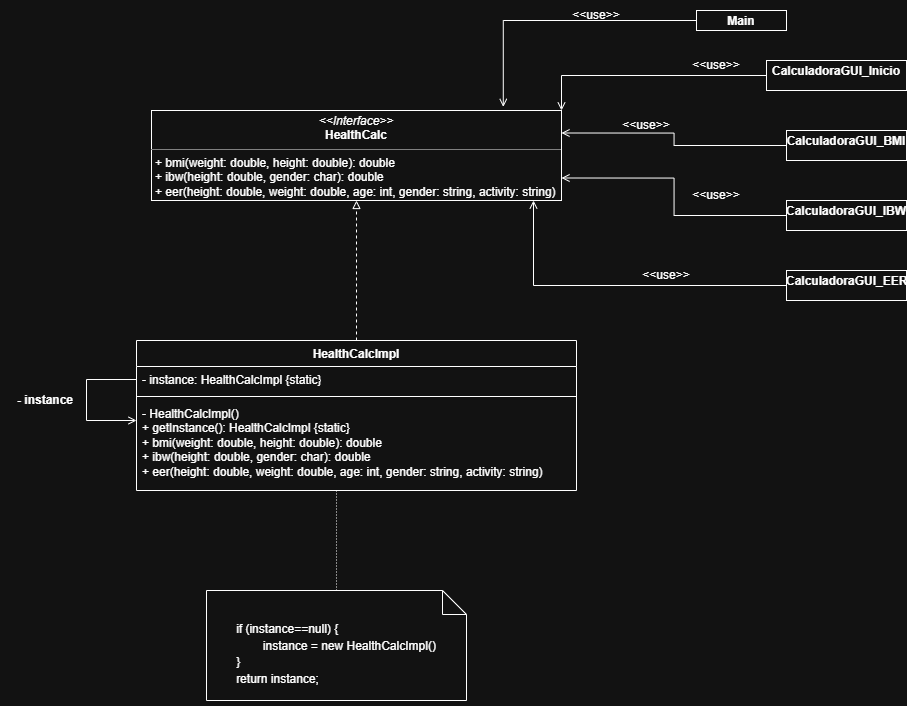

The diagram above was exported from draw.io. Its source (the exported page's mxGraphModel, read from the mxfile embedded in the PNG):
<mxGraphModel dx="1144" dy="586" grid="1" gridSize="10" guides="1" tooltips="1" connect="1" arrows="1" fold="1" page="1" pageScale="1" pageWidth="827" pageHeight="1169" math="0" shadow="0">
  <root>
    <mxCell id="0" />
    <mxCell id="1" parent="0" />
    <mxCell id="mMtXOz7E_klh4UmhtIR0-1" edge="1" parent="1" source="mMtXOz7E_klh4UmhtIR0-2" style="edgeStyle=orthogonalEdgeStyle;rounded=0;orthogonalLoop=1;jettySize=auto;html=1;entryX=0.5;entryY=1;entryDx=0;entryDy=0;dashed=1;endArrow=block;endFill=0;" target="mMtXOz7E_klh4UmhtIR0-7">
      <mxGeometry relative="1" as="geometry" />
    </mxCell>
    <mxCell id="mMtXOz7E_klh4UmhtIR0-2" parent="1" style="swimlane;fontStyle=1;align=center;verticalAlign=top;childLayout=stackLayout;horizontal=1;startSize=26;horizontalStack=0;resizeParent=1;resizeParentMax=0;resizeLast=0;collapsible=1;marginBottom=0;whiteSpace=wrap;html=1;" value="HealthCalcImpl" vertex="1">
      <mxGeometry height="150" width="440" x="550" y="400" as="geometry" />
    </mxCell>
    <mxCell id="mMtXOz7E_klh4UmhtIR0-3" edge="1" parent="mMtXOz7E_klh4UmhtIR0-2" source="mMtXOz7E_klh4UmhtIR0-4" style="edgeStyle=orthogonalEdgeStyle;rounded=0;orthogonalLoop=1;jettySize=auto;html=1;endArrow=open;endFill=0;">
      <mxGeometry relative="1" as="geometry">
        <Array as="points">
          <mxPoint x="-50" y="39" />
          <mxPoint x="-50" y="80" />
        </Array>
        <mxPoint y="80" as="targetPoint" />
      </mxGeometry>
    </mxCell>
    <mxCell id="mMtXOz7E_klh4UmhtIR0-4" parent="mMtXOz7E_klh4UmhtIR0-2" style="text;strokeColor=none;fillColor=none;align=left;verticalAlign=top;spacingLeft=4;spacingRight=4;overflow=hidden;rotatable=0;points=[[0,0.5],[1,0.5]];portConstraint=eastwest;whiteSpace=wrap;html=1;" value="- instance: HealthCalcImpl {static}&lt;div&gt;&lt;br&gt;&lt;/div&gt;" vertex="1">
      <mxGeometry height="26" width="440" y="26" as="geometry" />
    </mxCell>
    <mxCell id="mMtXOz7E_klh4UmhtIR0-5" parent="mMtXOz7E_klh4UmhtIR0-2" style="line;strokeWidth=1;fillColor=none;align=left;verticalAlign=middle;spacingTop=-1;spacingLeft=3;spacingRight=3;rotatable=0;labelPosition=right;points=[];portConstraint=eastwest;strokeColor=inherit;" value="" vertex="1">
      <mxGeometry height="8" width="440" y="52" as="geometry" />
    </mxCell>
    <mxCell id="mMtXOz7E_klh4UmhtIR0-6" parent="mMtXOz7E_klh4UmhtIR0-2" style="text;strokeColor=none;fillColor=none;align=left;verticalAlign=top;spacingLeft=4;spacingRight=4;overflow=hidden;rotatable=0;points=[[0,0.5],[1,0.5]];portConstraint=eastwest;whiteSpace=wrap;html=1;" value="- HealthCalcImpl()&lt;div&gt;+ getInstance(): HealthCalcImpl {static}&lt;/div&gt;&lt;div&gt;&lt;span style=&quot;background-color: transparent; color: light-dark(rgb(0, 0, 0), rgb(255, 255, 255));&quot;&gt;+ bmi(weight: double, height: double): double&lt;/span&gt;&lt;/div&gt;&lt;div&gt;&lt;span style=&quot;background-color: transparent; color: light-dark(rgb(0, 0, 0), rgb(255, 255, 255));&quot;&gt;+ ibw(height: double, gender: char): double&lt;/span&gt;&lt;/div&gt;&lt;div&gt;&lt;span style=&quot;background-color: transparent; color: light-dark(rgb(0, 0, 0), rgb(255, 255, 255));&quot;&gt;+ eer(height: double, weight: double, age: int, gender: string, activity: string)&lt;/span&gt;&lt;/div&gt;" vertex="1">
      <mxGeometry height="90" width="440" y="60" as="geometry" />
    </mxCell>
    <mxCell id="mMtXOz7E_klh4UmhtIR0-7" parent="1" style="verticalAlign=top;align=left;overflow=fill;html=1;whiteSpace=wrap;" value="&lt;p style=&quot;margin:0px;margin-top:4px;text-align:center;&quot;&gt;&lt;i&gt;&amp;lt;&amp;lt;Interface&amp;gt;&amp;gt;&lt;/i&gt;&lt;br&gt;&lt;b&gt;HealthCalc&lt;/b&gt;&lt;/p&gt;&lt;hr size=&quot;1&quot; style=&quot;border-style:solid;&quot;&gt;&lt;p style=&quot;margin:0px;margin-left:4px;&quot;&gt;+&amp;nbsp;bmi(weight: double, height: double): double&lt;br&gt;+ ibw(height: double, gender: char): double&lt;/p&gt;&lt;p style=&quot;margin:0px;margin-left:4px;&quot;&gt;+ eer(height: double, weight: double, age: int, gender: string, activity: string)&lt;/p&gt;&lt;p style=&quot;margin:0px;margin-left:4px;&quot;&gt;&lt;br&gt;&lt;/p&gt;&lt;hr size=&quot;1&quot; style=&quot;border-style:solid;&quot;&gt;&lt;p style=&quot;margin:0px;margin-left:4px;&quot;&gt;&lt;br&gt;&lt;/p&gt;" vertex="1">
      <mxGeometry height="90" width="410" x="565" y="170" as="geometry" />
    </mxCell>
    <mxCell id="mMtXOz7E_klh4UmhtIR0-8" parent="1" style="text;html=1;whiteSpace=wrap;strokeColor=none;fillColor=none;align=center;verticalAlign=middle;rounded=0;" value="&lt;b&gt;- instance&lt;/b&gt;" vertex="1">
      <mxGeometry height="20" width="90" x="414" y="450" as="geometry" />
    </mxCell>
    <mxCell id="mMtXOz7E_klh4UmhtIR0-9" parent="1" style="verticalAlign=top;align=left;overflow=fill;html=1;whiteSpace=wrap;" value="&lt;p style=&quot;margin:0px;margin-top:4px;text-align:center;&quot;&gt;&lt;b&gt;CalculadoraGUI_Inicio&lt;/b&gt;&lt;/p&gt;&lt;p style=&quot;margin:0px;margin-top:4px;text-align:center;&quot;&gt;&lt;br&gt;&lt;/p&gt;" vertex="1">
      <mxGeometry height="30" width="140" x="1180" y="120" as="geometry" />
    </mxCell>
    <mxCell id="mMtXOz7E_klh4UmhtIR0-10" edge="1" parent="1" source="mMtXOz7E_klh4UmhtIR0-9" style="edgeStyle=orthogonalEdgeStyle;rounded=0;orthogonalLoop=1;jettySize=auto;html=1;entryX=1;entryY=0;entryDx=0;entryDy=0;endArrow=open;endFill=0;" target="mMtXOz7E_klh4UmhtIR0-7">
      <mxGeometry relative="1" as="geometry" />
    </mxCell>
    <mxCell id="mMtXOz7E_klh4UmhtIR0-11" parent="1" style="text;html=1;whiteSpace=wrap;strokeColor=none;fillColor=none;align=center;verticalAlign=middle;rounded=0;" value="&amp;lt;&amp;lt;use&amp;gt;&amp;gt;" vertex="1">
      <mxGeometry height="30" width="60" x="1100" y="110" as="geometry" />
    </mxCell>
    <mxCell id="mMtXOz7E_klh4UmhtIR0-12" edge="1" parent="1" source="mMtXOz7E_klh4UmhtIR0-13" style="edgeStyle=orthogonalEdgeStyle;rounded=0;orthogonalLoop=1;jettySize=auto;html=1;entryX=0.858;entryY=-0.04;entryDx=0;entryDy=0;endArrow=open;endFill=0;entryPerimeter=0;" target="mMtXOz7E_klh4UmhtIR0-7">
      <mxGeometry relative="1" as="geometry" />
    </mxCell>
    <mxCell id="mMtXOz7E_klh4UmhtIR0-13" parent="1" style="verticalAlign=top;align=left;overflow=fill;html=1;whiteSpace=wrap;" value="&lt;p style=&quot;margin:0px;margin-top:4px;text-align:center;&quot;&gt;&lt;b&gt;Main&lt;/b&gt;&lt;/p&gt;" vertex="1">
      <mxGeometry height="20" width="90" x="1110" y="70" as="geometry" />
    </mxCell>
    <mxCell id="mMtXOz7E_klh4UmhtIR0-14" parent="1" style="text;html=1;whiteSpace=wrap;strokeColor=none;fillColor=none;align=center;verticalAlign=middle;rounded=0;" value="&amp;lt;&amp;lt;use&amp;gt;&amp;gt;" vertex="1">
      <mxGeometry height="30" width="60" x="980" y="60" as="geometry" />
    </mxCell>
    <mxCell id="mMtXOz7E_klh4UmhtIR0-15" edge="1" parent="1" source="mMtXOz7E_klh4UmhtIR0-16" style="edgeStyle=orthogonalEdgeStyle;rounded=0;orthogonalLoop=1;jettySize=auto;html=1;entryX=1;entryY=0.25;entryDx=0;entryDy=0;endArrow=open;endFill=0;" target="mMtXOz7E_klh4UmhtIR0-7">
      <mxGeometry relative="1" as="geometry" />
    </mxCell>
    <mxCell id="mMtXOz7E_klh4UmhtIR0-16" parent="1" style="verticalAlign=top;align=left;overflow=fill;html=1;whiteSpace=wrap;" value="&lt;p style=&quot;margin:0px;margin-top:4px;text-align:center;&quot;&gt;&lt;b&gt;CalculadoraGUI_BMI&lt;/b&gt;&lt;/p&gt;" vertex="1">
      <mxGeometry height="30" width="120" x="1200" y="190" as="geometry" />
    </mxCell>
    <mxCell id="mMtXOz7E_klh4UmhtIR0-17" parent="1" style="text;html=1;whiteSpace=wrap;strokeColor=none;fillColor=none;align=center;verticalAlign=middle;rounded=0;" value="&amp;lt;&amp;lt;use&amp;gt;&amp;gt;" vertex="1">
      <mxGeometry height="30" width="60" x="1030" y="170" as="geometry" />
    </mxCell>
    <mxCell id="XXCGU9idbWm61MPYdHtQ-6" edge="1" parent="1" source="XXCGU9idbWm61MPYdHtQ-3" style="edgeStyle=orthogonalEdgeStyle;rounded=0;orthogonalLoop=1;jettySize=auto;html=1;entryX=1;entryY=0.75;entryDx=0;entryDy=0;endArrow=open;endFill=0;" target="mMtXOz7E_klh4UmhtIR0-7">
      <mxGeometry relative="1" as="geometry" />
    </mxCell>
    <mxCell id="XXCGU9idbWm61MPYdHtQ-3" parent="1" style="verticalAlign=top;align=left;overflow=fill;html=1;whiteSpace=wrap;" value="&lt;p style=&quot;margin:0px;margin-top:4px;text-align:center;&quot;&gt;&lt;b&gt;CalculadoraGUI_IBW&lt;/b&gt;&lt;/p&gt;" vertex="1">
      <mxGeometry height="30" width="120" x="1200" y="260" as="geometry" />
    </mxCell>
    <mxCell id="XXCGU9idbWm61MPYdHtQ-4" parent="1" style="verticalAlign=top;align=left;overflow=fill;html=1;whiteSpace=wrap;" value="&lt;p style=&quot;margin:0px;margin-top:4px;text-align:center;&quot;&gt;&lt;b&gt;CalculadoraGUI_EER&lt;/b&gt;&lt;/p&gt;" vertex="1">
      <mxGeometry height="30" width="120" x="1200" y="330" as="geometry" />
    </mxCell>
    <mxCell id="XXCGU9idbWm61MPYdHtQ-7" edge="1" parent="1" source="XXCGU9idbWm61MPYdHtQ-4" style="edgeStyle=orthogonalEdgeStyle;rounded=0;orthogonalLoop=1;jettySize=auto;html=1;endArrow=open;endFill=0;">
      <mxGeometry relative="1" as="geometry">
        <mxPoint x="947" y="260" as="targetPoint" />
      </mxGeometry>
    </mxCell>
    <mxCell id="XXCGU9idbWm61MPYdHtQ-8" parent="1" style="text;html=1;whiteSpace=wrap;strokeColor=none;fillColor=none;align=center;verticalAlign=middle;rounded=0;" value="&amp;lt;&amp;lt;use&amp;gt;&amp;gt;" vertex="1">
      <mxGeometry height="30" width="60" x="1100" y="240" as="geometry" />
    </mxCell>
    <mxCell id="XXCGU9idbWm61MPYdHtQ-9" parent="1" style="text;html=1;whiteSpace=wrap;strokeColor=none;fillColor=none;align=center;verticalAlign=middle;rounded=0;" value="&amp;lt;&amp;lt;use&amp;gt;&amp;gt;" vertex="1">
      <mxGeometry height="30" width="60" x="1050" y="320" as="geometry" />
    </mxCell>
    <mxCell id="XXCGU9idbWm61MPYdHtQ-15" edge="1" parent="1" source="XXCGU9idbWm61MPYdHtQ-14" style="edgeStyle=orthogonalEdgeStyle;rounded=0;orthogonalLoop=1;jettySize=auto;html=1;endArrow=none;endFill=0;dashed=1;dashPattern=1 2;">
      <mxGeometry relative="1" as="geometry">
        <mxPoint x="750" y="550" as="targetPoint" />
      </mxGeometry>
    </mxCell>
    <mxCell id="XXCGU9idbWm61MPYdHtQ-14" parent="1" style="shape=note2;boundedLbl=1;whiteSpace=wrap;html=1;size=24;verticalAlign=top;align=center;" value="&lt;span id=&quot;docs-internal-guid-5cedc8ed-7fff-e636-bc3d-5138603a185b&quot;&gt;&lt;p dir=&quot;ltr&quot; style=&quot;line-height:1.38;text-align: justify;margin-top:0pt;margin-bottom:0pt;&quot;&gt;&lt;span style=&quot;font-family: Arial, sans-serif; background-color: transparent; font-variant: normal; vertical-align: baseline; white-space: pre-wrap;&quot;&gt;&lt;font&gt;if (instance==null) {&lt;/font&gt;&lt;/span&gt;&lt;/p&gt;&lt;p dir=&quot;ltr&quot; style=&quot;line-height:1.38;text-align: justify;margin-top:0pt;margin-bottom:0pt;&quot;&gt;&lt;font&gt;&lt;span style=&quot;font-family: Arial, sans-serif; background-color: transparent; font-variant: normal; vertical-align: baseline; white-space: pre-wrap;&quot;&gt;&lt;span class=&quot;Apple-tab-span&quot; style=&quot;white-space:pre;&quot;&gt;&#09;&lt;/span&gt;&lt;/span&gt;&lt;span style=&quot;font-family: Arial, sans-serif; background-color: transparent; font-variant: normal; vertical-align: baseline; white-space: pre-wrap;&quot;&gt;instance = new HealthCalcImpl()&lt;/span&gt;&lt;/font&gt;&lt;/p&gt;&lt;p dir=&quot;ltr&quot; style=&quot;line-height:1.38;text-align: justify;margin-top:0pt;margin-bottom:0pt;&quot;&gt;&lt;span style=&quot;font-family: Arial, sans-serif; background-color: transparent; font-variant: normal; vertical-align: baseline; white-space: pre-wrap;&quot;&gt;&lt;font&gt;}&lt;/font&gt;&lt;/span&gt;&lt;/p&gt;&lt;p dir=&quot;ltr&quot; style=&quot;line-height:1.38;text-align: justify;margin-top:0pt;margin-bottom:0pt;&quot;&gt;&lt;span style=&quot;font-family: Arial, sans-serif; background-color: transparent; font-variant: normal; vertical-align: baseline; white-space: pre-wrap;&quot;&gt;&lt;font&gt;return instance;&lt;/font&gt;&lt;/span&gt;&lt;/p&gt;&lt;div&gt;&lt;span style=&quot;font-size: 11pt; font-family: Arial, sans-serif; background-color: transparent; font-variant: normal; vertical-align: baseline; white-space: pre-wrap;&quot;&gt;&lt;br&gt;&lt;/span&gt;&lt;/div&gt;&lt;/span&gt;" vertex="1">
      <mxGeometry height="110" width="260" x="620" y="650" as="geometry" />
    </mxCell>
  </root>
</mxGraphModel>